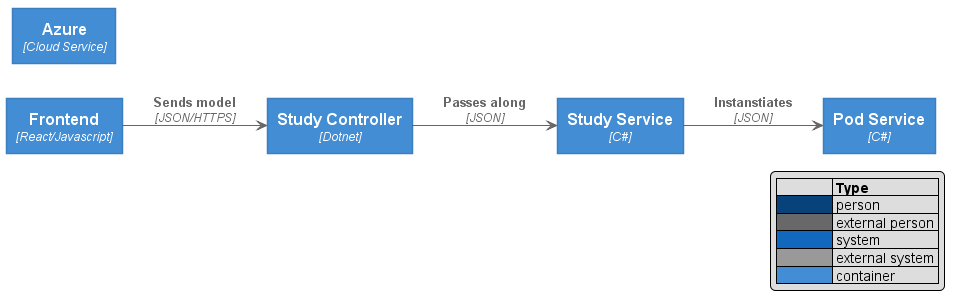

The diagram above was rendered by PlantUML. Its source (embedded in the PNG):
@startuml "Information_Flow_Request"





skinparam defaultTextAlignment center

skinparam wrapWidth 200
skinparam maxMessageSize 150

skinparam rectangle {
    StereotypeFontSize 12
    shadowing false
}

skinparam database {
    StereotypeFontSize 12
    shadowing false
}

skinparam Arrow {
    Color #666666
    FontColor #666666
    FontSize 12
}

skinparam rectangle<<boundary>> {
    Shadowing false
    StereotypeFontSize 0
    FontColor #444444
    BorderColor #444444
    BorderStyle dashed
}






















skinparam rectangle<<person>> {
    StereotypeFontColor #FFFFFF
    FontColor #FFFFFF
    BackgroundColor #08427B
    BorderColor #073B6F
}

skinparam rectangle<<external_person>> {
    StereotypeFontColor #FFFFFF
    FontColor #FFFFFF
    BackgroundColor #686868
    BorderColor #8A8A8A
}

skinparam rectangle<<system>> {
    StereotypeFontColor #FFFFFF
    FontColor #FFFFFF
    BackgroundColor #1168BD
    BorderColor #3C7FC0
}

skinparam rectangle<<external_system>> {
    StereotypeFontColor #FFFFFF
    FontColor #FFFFFF
    BackgroundColor #999999
    BorderColor #8A8A8A
}

skinparam database<<system>> {
    StereotypeFontColor #FFFFFF
    FontColor #FFFFFF
    BackgroundColor #1168BD
    BorderColor #3C7FC0
}

skinparam database<<external_system>> {
    StereotypeFontColor #FFFFFF
    FontColor #FFFFFF
    BackgroundColor #999999
    BorderColor #8A8A8A
}
















skinparam rectangle<<container>> {
    StereotypeFontColor #FFFFFF
    FontColor #FFFFFF
    BackgroundColor #438DD5
    BorderColor #3C7FC0
}

skinparam database<<container>> {
    StereotypeFontColor #FFFFFF
    FontColor #FFFFFF
    BackgroundColor #438DD5
    BorderColor #3C7FC0
}









left to right direction
hide stereotype
legend right
|=              |= Type |
|<#08427B>      | person |
|<#686868>      | external person |
|<#1168BD>   | system |
|<#999999>      | external system |
|<#438DD5>   | container |
endlegend

rectangle "==Frontend\n//<size:12>[React/Javascript]</size>//" <<container>> as frontend
rectangle "==Study Controller\n//<size:12>[Dotnet]</size>//" <<container>> as backend
rectangle "==Azure\n//<size:12>[Cloud Service]</size>//" <<container>> as azure
rectangle "==Study Service\n//<size:12>[C#]</size>//" <<container>> as studyservice
rectangle "==Pod Service\n//<size:12>[C#]</size>//" <<container>> as podservice

frontend --> backend : "===Sends model\n//<size:12>[JSON/HTTPS]</size>//"
backend --> studyservice : "===Passes along\n//<size:12>[JSON]</size>//"
studyservice --> podservice : "===Instanstiates\n//<size:12>[JSON]</size>//"


@enduml